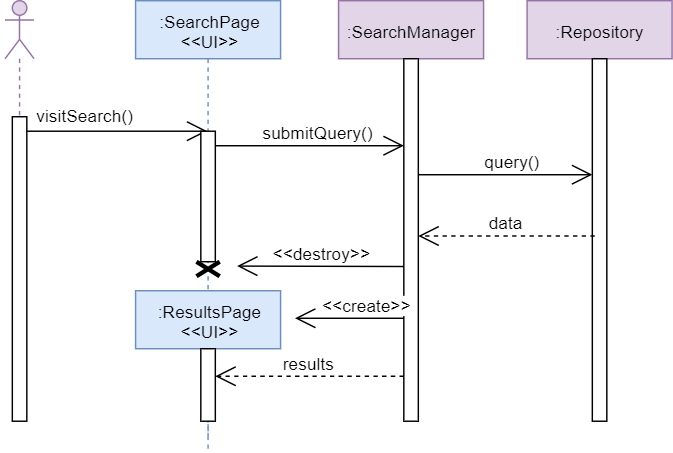

The diagram above was exported from draw.io. Its source (the exported page's mxGraphModel, read from the mxfile embedded in the PNG):
<mxGraphModel dx="971" dy="625" grid="1" gridSize="10" guides="1" tooltips="1" connect="1" arrows="1" fold="1" page="1" pageScale="1" pageWidth="1920" pageHeight="1200" math="0" shadow="0">
  <root>
    <mxCell id="0" />
    <mxCell id="1" parent="0" />
    <mxCell id="2" value="" style="shape=umlLifeline;participant=umlActor;perimeter=lifelinePerimeter;whiteSpace=wrap;html=1;container=1;collapsible=0;recursiveResize=0;verticalAlign=top;spacingTop=36;labelBackgroundColor=#ffffff;outlineConnect=0;fillColor=#e1d5e7;strokeColor=#9673a6;" vertex="1" parent="1">
      <mxGeometry x="30" y="70" width="20" height="290" as="geometry" />
    </mxCell>
    <mxCell id="3" value="" style="endArrow=open;endFill=1;endSize=12;html=1;" edge="1" parent="2" target="5">
      <mxGeometry width="160" relative="1" as="geometry">
        <mxPoint x="10" y="90" as="sourcePoint" />
        <mxPoint x="170" y="90" as="targetPoint" />
      </mxGeometry>
    </mxCell>
    <mxCell id="4" value="" style="html=1;points=[];perimeter=orthogonalPerimeter;" vertex="1" parent="2">
      <mxGeometry x="5" y="80" width="10" height="210" as="geometry" />
    </mxCell>
    <mxCell id="5" value=":SearchPage&lt;br&gt;&amp;lt;&amp;lt;UI&amp;gt;&amp;gt;" style="shape=umlLifeline;perimeter=lifelinePerimeter;whiteSpace=wrap;html=1;container=1;collapsible=0;recursiveResize=0;outlineConnect=0;fillColor=#dae8fc;strokeColor=#6c8ebf;" vertex="1" parent="1">
      <mxGeometry x="120" y="70" width="100" height="300" as="geometry" />
    </mxCell>
    <mxCell id="6" value="" style="html=1;points=[];perimeter=orthogonalPerimeter;" vertex="1" parent="5">
      <mxGeometry x="45" y="90" width="10" height="90" as="geometry" />
    </mxCell>
    <mxCell id="7" value="" style="shape=umlDestroy;whiteSpace=wrap;html=1;strokeWidth=3;" vertex="1" parent="5">
      <mxGeometry x="42" y="180" width="16" height="10" as="geometry" />
    </mxCell>
    <mxCell id="8" value=":ResultsPage&lt;br&gt;&amp;lt;&amp;lt;UI&amp;gt;&amp;gt;" style="shape=umlLifeline;perimeter=lifelinePerimeter;whiteSpace=wrap;html=1;container=1;collapsible=0;recursiveResize=0;outlineConnect=0;fillColor=#dae8fc;strokeColor=#6c8ebf;" vertex="1" parent="1">
      <mxGeometry x="120" y="270" width="100" height="110" as="geometry" />
    </mxCell>
    <mxCell id="9" value="" style="html=1;points=[];perimeter=orthogonalPerimeter;" vertex="1" parent="8">
      <mxGeometry x="45" y="40" width="10" height="50" as="geometry" />
    </mxCell>
    <mxCell id="10" value="visitSearch()" style="text;html=1;resizable=0;points=[];autosize=1;align=left;verticalAlign=top;spacingTop=-4;" vertex="1" parent="1">
      <mxGeometry x="50" y="140" width="80" height="10" as="geometry" />
    </mxCell>
    <mxCell id="11" value="" style="endArrow=open;endFill=1;endSize=12;html=1;" edge="1" source="6" target="14" parent="1">
      <mxGeometry width="160" relative="1" as="geometry">
        <mxPoint x="179" y="180" as="sourcePoint" />
        <mxPoint x="461" y="180" as="targetPoint" />
        <Array as="points">
          <mxPoint x="190" y="170" />
        </Array>
      </mxGeometry>
    </mxCell>
    <mxCell id="12" value="submitQuery()" style="text;html=1;resizable=0;points=[];align=center;verticalAlign=middle;labelBackgroundColor=#ffffff;" vertex="1" connectable="0" parent="11">
      <mxGeometry x="0.2113" y="-1" relative="1" as="geometry">
        <mxPoint x="-7.5" y="-10.5" as="offset" />
      </mxGeometry>
    </mxCell>
    <mxCell id="13" value=":SearchManager" style="shape=umlLifeline;perimeter=lifelinePerimeter;whiteSpace=wrap;html=1;container=1;collapsible=0;recursiveResize=0;outlineConnect=0;fillColor=#e1d5e7;strokeColor=#9673a6;" vertex="1" parent="1">
      <mxGeometry x="260" y="70" width="100" height="290" as="geometry" />
    </mxCell>
    <mxCell id="14" value="" style="html=1;points=[];perimeter=orthogonalPerimeter;" vertex="1" parent="13">
      <mxGeometry x="45" y="40" width="10" height="250" as="geometry" />
    </mxCell>
    <mxCell id="15" value=":Repository" style="shape=umlLifeline;perimeter=lifelinePerimeter;whiteSpace=wrap;html=1;container=1;collapsible=0;recursiveResize=0;outlineConnect=0;fillColor=#e1d5e7;strokeColor=#9673a6;" vertex="1" parent="1">
      <mxGeometry x="390" y="70" width="100" height="290" as="geometry" />
    </mxCell>
    <mxCell id="16" value="" style="html=1;points=[];perimeter=orthogonalPerimeter;" vertex="1" parent="15">
      <mxGeometry x="45" y="40" width="10" height="250" as="geometry" />
    </mxCell>
    <mxCell id="17" value="" style="endArrow=open;endFill=1;endSize=12;html=1;" edge="1" source="14" target="16" parent="1">
      <mxGeometry width="160" relative="1" as="geometry">
        <mxPoint x="310" y="190" as="sourcePoint" />
        <mxPoint x="430" y="190" as="targetPoint" />
        <Array as="points">
          <mxPoint x="390" y="190" />
        </Array>
      </mxGeometry>
    </mxCell>
    <mxCell id="18" value="query()" style="text;html=1;resizable=0;points=[];align=center;verticalAlign=middle;labelBackgroundColor=#ffffff;" vertex="1" connectable="0" parent="17">
      <mxGeometry x="0.2113" y="-1" relative="1" as="geometry">
        <mxPoint x="-7.5" y="-10.5" as="offset" />
      </mxGeometry>
    </mxCell>
    <mxCell id="19" value="" style="endArrow=open;endFill=1;endSize=12;html=1;exitX=0.169;exitY=0.489;exitDx=0;exitDy=0;exitPerimeter=0;dashed=1;" edge="1" source="16" target="14" parent="1">
      <mxGeometry width="160" relative="1" as="geometry">
        <mxPoint x="600" y="230" as="sourcePoint" />
        <mxPoint x="480" y="230" as="targetPoint" />
      </mxGeometry>
    </mxCell>
    <mxCell id="20" value="data" style="text;html=1;resizable=0;points=[];align=center;verticalAlign=middle;labelBackgroundColor=#ffffff;" vertex="1" connectable="0" parent="19">
      <mxGeometry x="0.2113" y="-1" relative="1" as="geometry">
        <mxPoint x="12.5" y="-8.5" as="offset" />
      </mxGeometry>
    </mxCell>
    <mxCell id="21" value="" style="endArrow=open;endFill=1;endSize=12;html=1;" edge="1" parent="1">
      <mxGeometry width="160" relative="1" as="geometry">
        <mxPoint x="305" y="289" as="sourcePoint" />
        <mxPoint x="230" y="289" as="targetPoint" />
      </mxGeometry>
    </mxCell>
    <mxCell id="22" value="&amp;lt;&amp;lt;create&amp;gt;&amp;gt;" style="text;html=1;resizable=0;points=[];align=center;verticalAlign=middle;labelBackgroundColor=#ffffff;" vertex="1" connectable="0" parent="21">
      <mxGeometry x="0.2113" y="-1" relative="1" as="geometry">
        <mxPoint x="20" y="-8" as="offset" />
      </mxGeometry>
    </mxCell>
    <mxCell id="23" value="" style="endArrow=open;endFill=1;endSize=12;html=1;dashed=1;" edge="1" target="9" parent="1">
      <mxGeometry width="160" relative="1" as="geometry">
        <mxPoint x="305" y="329" as="sourcePoint" />
        <mxPoint x="340" y="319" as="targetPoint" />
        <Array as="points">
          <mxPoint x="240" y="329" />
        </Array>
      </mxGeometry>
    </mxCell>
    <mxCell id="24" value="results" style="text;html=1;resizable=0;points=[];align=center;verticalAlign=middle;labelBackgroundColor=#ffffff;" vertex="1" connectable="0" parent="23">
      <mxGeometry x="0.2113" y="-1" relative="1" as="geometry">
        <mxPoint x="12.5" y="-8.5" as="offset" />
      </mxGeometry>
    </mxCell>
    <mxCell id="25" value="" style="endArrow=open;endFill=1;endSize=12;html=1;" edge="1" parent="1">
      <mxGeometry width="160" relative="1" as="geometry">
        <mxPoint x="305" y="253.30000000000007" as="sourcePoint" />
        <mxPoint x="190" y="253" as="targetPoint" />
      </mxGeometry>
    </mxCell>
    <mxCell id="26" value="&amp;lt;&amp;lt;destroy&amp;gt;&amp;gt;" style="text;html=1;resizable=0;points=[];align=center;verticalAlign=middle;labelBackgroundColor=#ffffff;" vertex="1" connectable="0" parent="25">
      <mxGeometry x="0.2113" y="-1" relative="1" as="geometry">
        <mxPoint x="12.5" y="-8.5" as="offset" />
      </mxGeometry>
    </mxCell>
  </root>
</mxGraphModel>